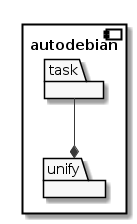

The diagram above was rendered by PlantUML. Its source (embedded in the PNG):
@startuml
'Use plantuml to view this file as an image: http://plantuml.com'

skinparam monochrome true

component autodebian {

  package task

  package unify

  task --* unify

}
@enduml